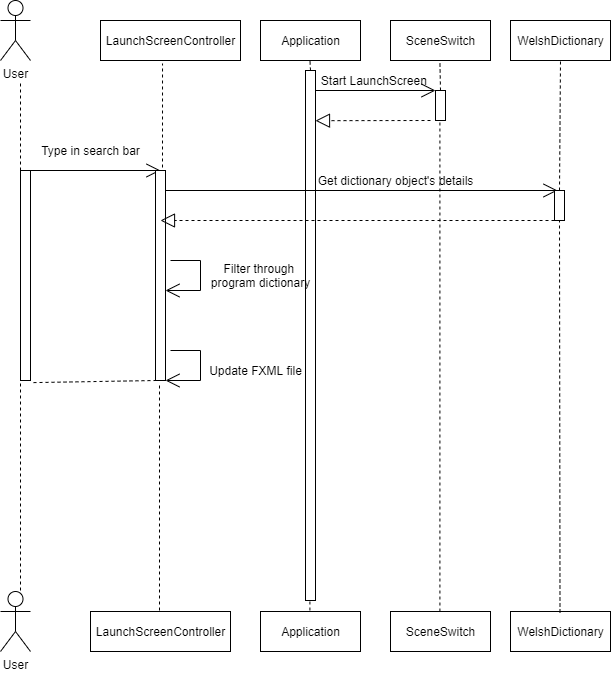

The diagram above was exported from draw.io. Its source (the exported page's mxGraphModel, read from the mxfile embedded in the PNG):
<mxGraphModel dx="2249" dy="745" grid="1" gridSize="10" guides="1" tooltips="1" connect="1" arrows="1" fold="1" page="1" pageScale="1" pageWidth="827" pageHeight="1169" math="0" shadow="0">
  <root>
    <mxCell id="0" />
    <mxCell id="1" parent="0" />
    <mxCell id="z06qdtC_r_3JbQm4cwYJ-47" value="Application" style="html=1;" parent="1" vertex="1">
      <mxGeometry x="120" y="120" width="100" height="40" as="geometry" />
    </mxCell>
    <mxCell id="z06qdtC_r_3JbQm4cwYJ-48" value="User" style="shape=umlActor;verticalLabelPosition=bottom;labelBackgroundColor=#ffffff;verticalAlign=top;html=1;" parent="1" vertex="1">
      <mxGeometry x="-140" y="691" width="30" height="60" as="geometry" />
    </mxCell>
    <mxCell id="z06qdtC_r_3JbQm4cwYJ-49" value="Application" style="html=1;" parent="1" vertex="1">
      <mxGeometry x="120" y="711" width="100" height="40" as="geometry" />
    </mxCell>
    <mxCell id="z06qdtC_r_3JbQm4cwYJ-50" value="SceneSwitch" style="html=1;" parent="1" vertex="1">
      <mxGeometry x="250" y="120" width="100" height="40" as="geometry" />
    </mxCell>
    <mxCell id="z06qdtC_r_3JbQm4cwYJ-51" value="SceneSwitch" style="html=1;" parent="1" vertex="1">
      <mxGeometry x="250" y="711" width="100" height="40" as="geometry" />
    </mxCell>
    <mxCell id="z06qdtC_r_3JbQm4cwYJ-52" value="" style="endArrow=classic;html=1;" parent="1" edge="1">
      <mxGeometry width="50" height="50" relative="1" as="geometry">
        <mxPoint x="170" y="230" as="sourcePoint" />
        <mxPoint x="170" y="230" as="targetPoint" />
      </mxGeometry>
    </mxCell>
    <mxCell id="z06qdtC_r_3JbQm4cwYJ-53" value="" style="endArrow=classic;html=1;" parent="1" edge="1">
      <mxGeometry width="50" height="50" relative="1" as="geometry">
        <mxPoint x="45" y="230" as="sourcePoint" />
        <mxPoint x="45" y="230" as="targetPoint" />
      </mxGeometry>
    </mxCell>
    <mxCell id="z06qdtC_r_3JbQm4cwYJ-54" value="WelshDictionary" style="html=1;" parent="1" vertex="1">
      <mxGeometry x="370" y="120" width="100" height="40" as="geometry" />
    </mxCell>
    <mxCell id="z06qdtC_r_3JbQm4cwYJ-55" value="WelshDictionary" style="html=1;" parent="1" vertex="1">
      <mxGeometry x="370" y="711" width="100" height="40" as="geometry" />
    </mxCell>
    <mxCell id="z06qdtC_r_3JbQm4cwYJ-56" value="" style="endArrow=none;dashed=1;html=1;exitX=0.5;exitY=0;exitDx=0;exitDy=0;" parent="1" source="z06qdtC_r_3JbQm4cwYJ-61" edge="1">
      <mxGeometry width="50" height="50" relative="1" as="geometry">
        <mxPoint x="299.40999999999985" y="712" as="sourcePoint" />
        <mxPoint x="299.40999999999985" y="161" as="targetPoint" />
      </mxGeometry>
    </mxCell>
    <mxCell id="z06qdtC_r_3JbQm4cwYJ-57" value="" style="endArrow=none;dashed=1;html=1;exitX=0.5;exitY=0;exitDx=0;exitDy=0;" parent="1" source="z06qdtC_r_3JbQm4cwYJ-58" edge="1">
      <mxGeometry width="50" height="50" relative="1" as="geometry">
        <mxPoint x="169.40999999999985" y="710" as="sourcePoint" />
        <mxPoint x="169.40999999999985" y="159" as="targetPoint" />
      </mxGeometry>
    </mxCell>
    <mxCell id="z06qdtC_r_3JbQm4cwYJ-58" value="" style="html=1;points=[];perimeter=orthogonalPerimeter;" parent="1" vertex="1">
      <mxGeometry x="165" y="170" width="10" height="530" as="geometry" />
    </mxCell>
    <mxCell id="z06qdtC_r_3JbQm4cwYJ-59" value="" style="endArrow=none;dashed=1;html=1;exitX=0.5;exitY=0;exitDx=0;exitDy=0;" parent="1" target="z06qdtC_r_3JbQm4cwYJ-58" edge="1">
      <mxGeometry width="50" height="50" relative="1" as="geometry">
        <mxPoint x="169.40999999999985" y="709.9999999999998" as="sourcePoint" />
        <mxPoint x="169.40999999999985" y="159" as="targetPoint" />
      </mxGeometry>
    </mxCell>
    <mxCell id="z06qdtC_r_3JbQm4cwYJ-61" value="" style="html=1;points=[];perimeter=orthogonalPerimeter;" parent="1" vertex="1">
      <mxGeometry x="295" y="190" width="10" height="30" as="geometry" />
    </mxCell>
    <mxCell id="z06qdtC_r_3JbQm4cwYJ-62" value="" style="endArrow=none;dashed=1;html=1;exitX=0.5;exitY=0;exitDx=0;exitDy=0;" parent="1" target="z06qdtC_r_3JbQm4cwYJ-61" edge="1">
      <mxGeometry width="50" height="50" relative="1" as="geometry">
        <mxPoint x="299.40999999999985" y="711" as="sourcePoint" />
        <mxPoint x="299.40999999999985" y="161" as="targetPoint" />
      </mxGeometry>
    </mxCell>
    <mxCell id="z06qdtC_r_3JbQm4cwYJ-63" value="Start LaunchScreen&amp;nbsp;" style="text;html=1;align=center;verticalAlign=middle;resizable=0;points=[];autosize=1;" parent="1" vertex="1">
      <mxGeometry x="175" y="170" width="120" height="20" as="geometry" />
    </mxCell>
    <mxCell id="z06qdtC_r_3JbQm4cwYJ-64" value="" style="endArrow=block;dashed=1;endFill=0;endSize=12;html=1;" parent="1" edge="1">
      <mxGeometry width="160" relative="1" as="geometry">
        <mxPoint x="290" y="220" as="sourcePoint" />
        <mxPoint x="175" y="220.18000000000006" as="targetPoint" />
      </mxGeometry>
    </mxCell>
    <mxCell id="z06qdtC_r_3JbQm4cwYJ-68" value="User" style="shape=umlActor;verticalLabelPosition=bottom;labelBackgroundColor=#ffffff;verticalAlign=top;html=1;" parent="1" vertex="1">
      <mxGeometry x="-140" y="100" width="30" height="60" as="geometry" />
    </mxCell>
    <mxCell id="z06qdtC_r_3JbQm4cwYJ-69" value="LaunchScreenController" style="html=1;" parent="1" vertex="1">
      <mxGeometry x="-40" y="120" width="140" height="40" as="geometry" />
    </mxCell>
    <mxCell id="z06qdtC_r_3JbQm4cwYJ-70" value="LaunchScreenController" style="html=1;" parent="1" vertex="1">
      <mxGeometry x="-50" y="711" width="140" height="40" as="geometry" />
    </mxCell>
    <mxCell id="z06qdtC_r_3JbQm4cwYJ-71" value="" style="endArrow=none;dashed=1;html=1;entryX=0.443;entryY=1.075;entryDx=0;entryDy=0;entryPerimeter=0;" parent="1" target="z06qdtC_r_3JbQm4cwYJ-69" edge="1">
      <mxGeometry width="50" height="50" relative="1" as="geometry">
        <mxPoint x="22" y="267" as="sourcePoint" />
        <mxPoint x="19.49999999999983" y="228" as="targetPoint" />
      </mxGeometry>
    </mxCell>
    <mxCell id="z06qdtC_r_3JbQm4cwYJ-72" value="" style="endArrow=none;dashed=1;html=1;" parent="1" source="z06qdtC_r_3JbQm4cwYJ-73" edge="1">
      <mxGeometry width="50" height="50" relative="1" as="geometry">
        <mxPoint x="-120" y="670" as="sourcePoint" />
        <mxPoint x="-120" y="180" as="targetPoint" />
      </mxGeometry>
    </mxCell>
    <mxCell id="z06qdtC_r_3JbQm4cwYJ-73" value="" style="html=1;points=[];perimeter=orthogonalPerimeter;" parent="1" vertex="1">
      <mxGeometry x="-120" y="270" width="10" height="210" as="geometry" />
    </mxCell>
    <mxCell id="z06qdtC_r_3JbQm4cwYJ-74" value="" style="endArrow=none;dashed=1;html=1;" parent="1" target="z06qdtC_r_3JbQm4cwYJ-73" edge="1">
      <mxGeometry width="50" height="50" relative="1" as="geometry">
        <mxPoint x="-120" y="690" as="sourcePoint" />
        <mxPoint x="-120" y="180" as="targetPoint" />
      </mxGeometry>
    </mxCell>
    <mxCell id="z06qdtC_r_3JbQm4cwYJ-75" value="" style="endArrow=open;endFill=1;endSize=12;html=1;" parent="1" edge="1">
      <mxGeometry width="160" relative="1" as="geometry">
        <mxPoint x="-110" y="270" as="sourcePoint" />
        <mxPoint x="20" y="270" as="targetPoint" />
      </mxGeometry>
    </mxCell>
    <mxCell id="z06qdtC_r_3JbQm4cwYJ-76" value="Type in search bar" style="text;html=1;align=center;verticalAlign=middle;resizable=0;points=[];autosize=1;" parent="1" vertex="1">
      <mxGeometry x="-105" y="240" width="110" height="20" as="geometry" />
    </mxCell>
    <mxCell id="z06qdtC_r_3JbQm4cwYJ-77" value="" style="html=1;points=[];perimeter=orthogonalPerimeter;" parent="1" vertex="1">
      <mxGeometry x="15" y="270" width="10" height="210" as="geometry" />
    </mxCell>
    <mxCell id="z06qdtC_r_3JbQm4cwYJ-78" value="" style="endArrow=none;dashed=1;html=1;entryX=0.4;entryY=1.012;entryDx=0;entryDy=0;entryPerimeter=0;" parent="1" target="z06qdtC_r_3JbQm4cwYJ-77" edge="1">
      <mxGeometry width="50" height="50" relative="1" as="geometry">
        <mxPoint x="19" y="710" as="sourcePoint" />
        <mxPoint x="22.019999999999982" y="163" as="targetPoint" />
      </mxGeometry>
    </mxCell>
    <mxCell id="z06qdtC_r_3JbQm4cwYJ-86" value="" style="endArrow=none;dashed=1;html=1;exitX=0.5;exitY=0;exitDx=0;exitDy=0;entryX=0.5;entryY=1;entryDx=0;entryDy=0;" parent="1" source="z06qdtC_r_3JbQm4cwYJ-95" target="z06qdtC_r_3JbQm4cwYJ-54" edge="1">
      <mxGeometry width="50" height="50" relative="1" as="geometry">
        <mxPoint x="419.4999999999999" y="712" as="sourcePoint" />
        <mxPoint x="419.4999999999999" y="220" as="targetPoint" />
      </mxGeometry>
    </mxCell>
    <mxCell id="z06qdtC_r_3JbQm4cwYJ-94" value="" style="endArrow=open;endFill=1;endSize=12;html=1;entryX=0.3;entryY=0;entryDx=0;entryDy=0;entryPerimeter=0;" parent="1" target="z06qdtC_r_3JbQm4cwYJ-95" edge="1">
      <mxGeometry width="160" relative="1" as="geometry">
        <mxPoint x="25" y="290" as="sourcePoint" />
        <mxPoint x="410" y="290" as="targetPoint" />
      </mxGeometry>
    </mxCell>
    <mxCell id="z06qdtC_r_3JbQm4cwYJ-95" value="" style="html=1;points=[];perimeter=orthogonalPerimeter;" parent="1" vertex="1">
      <mxGeometry x="414" y="290" width="10" height="30" as="geometry" />
    </mxCell>
    <mxCell id="z06qdtC_r_3JbQm4cwYJ-96" value="" style="endArrow=none;dashed=1;html=1;exitX=0.5;exitY=0;exitDx=0;exitDy=0;entryX=0.5;entryY=1;entryDx=0;entryDy=0;" parent="1" target="z06qdtC_r_3JbQm4cwYJ-95" edge="1">
      <mxGeometry width="50" height="50" relative="1" as="geometry">
        <mxPoint x="419.5" y="712" as="sourcePoint" />
        <mxPoint x="420" y="160" as="targetPoint" />
      </mxGeometry>
    </mxCell>
    <mxCell id="z06qdtC_r_3JbQm4cwYJ-98" value="" style="endArrow=block;dashed=1;endFill=0;endSize=12;html=1;" parent="1" edge="1">
      <mxGeometry width="160" relative="1" as="geometry">
        <mxPoint x="414" y="320" as="sourcePoint" />
        <mxPoint x="20" y="320" as="targetPoint" />
      </mxGeometry>
    </mxCell>
    <mxCell id="z06qdtC_r_3JbQm4cwYJ-99" value="Get dictionary object's details" style="text;html=1;align=center;verticalAlign=middle;resizable=0;points=[];autosize=1;" parent="1" vertex="1">
      <mxGeometry x="170" y="270" width="170" height="20" as="geometry" />
    </mxCell>
    <mxCell id="z06qdtC_r_3JbQm4cwYJ-100" value="" style="endArrow=open;endFill=1;endSize=12;html=1;" parent="1" edge="1">
      <mxGeometry width="160" relative="1" as="geometry">
        <mxPoint x="60" y="390" as="sourcePoint" />
        <mxPoint x="25" y="390" as="targetPoint" />
        <Array as="points">
          <mxPoint x="60" y="390" />
        </Array>
      </mxGeometry>
    </mxCell>
    <mxCell id="z06qdtC_r_3JbQm4cwYJ-101" value="" style="endArrow=none;html=1;" parent="1" edge="1">
      <mxGeometry width="50" height="50" relative="1" as="geometry">
        <mxPoint x="60" y="390" as="sourcePoint" />
        <mxPoint x="60" y="360" as="targetPoint" />
      </mxGeometry>
    </mxCell>
    <mxCell id="z06qdtC_r_3JbQm4cwYJ-102" value="" style="endArrow=none;html=1;" parent="1" edge="1">
      <mxGeometry width="50" height="50" relative="1" as="geometry">
        <mxPoint x="30" y="360" as="sourcePoint" />
        <mxPoint x="60" y="360" as="targetPoint" />
      </mxGeometry>
    </mxCell>
    <mxCell id="z06qdtC_r_3JbQm4cwYJ-103" value="Filter through&amp;nbsp;&lt;br&gt;program dictionary" style="text;html=1;align=center;verticalAlign=middle;resizable=0;points=[];autosize=1;" parent="1" vertex="1">
      <mxGeometry x="65" y="360" width="110" height="30" as="geometry" />
    </mxCell>
    <mxCell id="z06qdtC_r_3JbQm4cwYJ-105" value="" style="endArrow=open;endFill=1;endSize=12;html=1;" parent="1" edge="1">
      <mxGeometry width="160" relative="1" as="geometry">
        <mxPoint x="60" y="480" as="sourcePoint" />
        <mxPoint x="25" y="480" as="targetPoint" />
        <Array as="points">
          <mxPoint x="60" y="480" />
        </Array>
      </mxGeometry>
    </mxCell>
    <mxCell id="z06qdtC_r_3JbQm4cwYJ-106" value="" style="endArrow=none;html=1;" parent="1" edge="1">
      <mxGeometry width="50" height="50" relative="1" as="geometry">
        <mxPoint x="30" y="450" as="sourcePoint" />
        <mxPoint x="60" y="450" as="targetPoint" />
      </mxGeometry>
    </mxCell>
    <mxCell id="z06qdtC_r_3JbQm4cwYJ-109" value="" style="endArrow=none;html=1;" parent="1" edge="1">
      <mxGeometry width="50" height="50" relative="1" as="geometry">
        <mxPoint x="60" y="480" as="sourcePoint" />
        <mxPoint x="60" y="450" as="targetPoint" />
      </mxGeometry>
    </mxCell>
    <mxCell id="z06qdtC_r_3JbQm4cwYJ-110" value="Update FXML file" style="text;html=1;align=center;verticalAlign=middle;resizable=0;points=[];autosize=1;" parent="1" vertex="1">
      <mxGeometry x="60" y="460" width="110" height="20" as="geometry" />
    </mxCell>
    <mxCell id="z06qdtC_r_3JbQm4cwYJ-113" value="" style="endArrow=none;dashed=1;html=1;exitX=1.3;exitY=1.01;exitDx=0;exitDy=0;exitPerimeter=0;" parent="1" source="z06qdtC_r_3JbQm4cwYJ-73" edge="1">
      <mxGeometry width="50" height="50" relative="1" as="geometry">
        <mxPoint x="-35" y="530" as="sourcePoint" />
        <mxPoint x="15" y="480" as="targetPoint" />
      </mxGeometry>
    </mxCell>
    <mxCell id="QXZqIHXvcZ5p9Yb7Bbcb-2" value="" style="endArrow=open;endFill=1;endSize=12;html=1;" edge="1" parent="1">
      <mxGeometry width="160" relative="1" as="geometry">
        <mxPoint x="175" y="190" as="sourcePoint" />
        <mxPoint x="295" y="190" as="targetPoint" />
      </mxGeometry>
    </mxCell>
  </root>
</mxGraphModel>